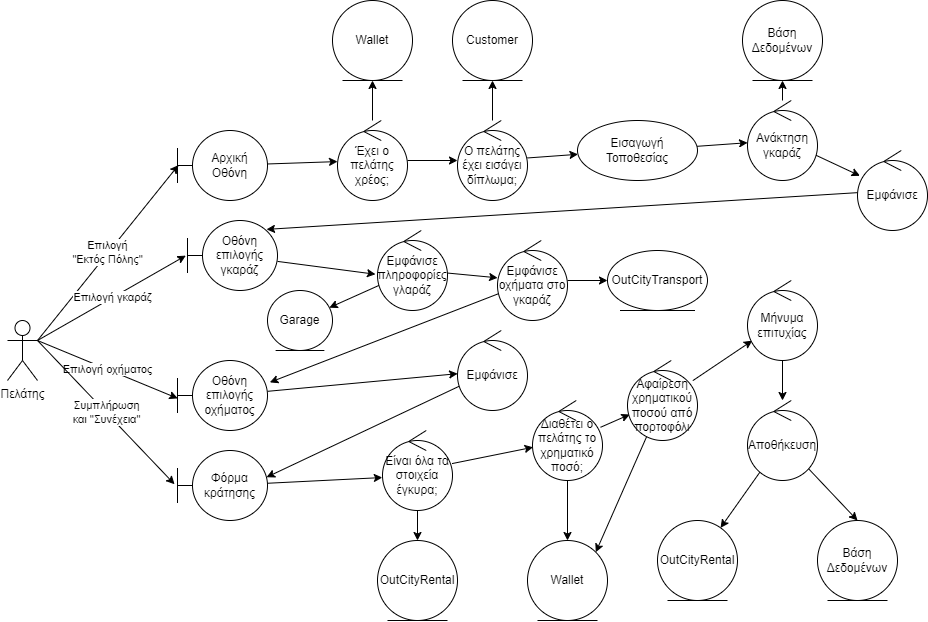

The diagram above was exported from draw.io. Its source (the exported page's mxGraphModel, read from the mxfile embedded in the PNG):
<mxGraphModel dx="1542" dy="878" grid="1" gridSize="10" guides="1" tooltips="1" connect="1" arrows="1" fold="1" page="1" pageScale="1" pageWidth="850" pageHeight="1100" math="0" shadow="0">
  <root>
    <mxCell id="0" />
    <mxCell id="1" parent="0" />
    <mxCell id="128" value="Επιλογή&lt;br&gt;&quot;Εκτός Πόλης&quot;" style="edgeStyle=none;html=1;exitX=1;exitY=0.3333333333333333;exitDx=0;exitDy=0;exitPerimeter=0;entryX=0.011;entryY=0.494;entryDx=0;entryDy=0;entryPerimeter=0;" parent="1" source="2" target="126" edge="1">
      <mxGeometry relative="1" as="geometry" />
    </mxCell>
    <mxCell id="148" value="Επιλογή γκαράζ" style="edgeStyle=none;html=1;exitX=1;exitY=0.3333333333333333;exitDx=0;exitDy=0;exitPerimeter=0;entryX=-0.019;entryY=0.502;entryDx=0;entryDy=0;entryPerimeter=0;" edge="1" parent="1" source="2" target="146">
      <mxGeometry relative="1" as="geometry" />
    </mxCell>
    <mxCell id="160" value="Επιλογή οχήματος" style="edgeStyle=none;html=1;exitX=1;exitY=0.3333333333333333;exitDx=0;exitDy=0;exitPerimeter=0;entryX=0.002;entryY=0.541;entryDx=0;entryDy=0;entryPerimeter=0;" edge="1" parent="1" source="2" target="157">
      <mxGeometry relative="1" as="geometry" />
    </mxCell>
    <mxCell id="165" value="Συμπλήρωση&lt;br&gt;και &quot;Συνέχεια&quot;" style="edgeStyle=none;html=1;exitX=1;exitY=0.3333333333333333;exitDx=0;exitDy=0;exitPerimeter=0;entryX=-0.033;entryY=0.482;entryDx=0;entryDy=0;entryPerimeter=0;" edge="1" parent="1" source="2" target="163">
      <mxGeometry relative="1" as="geometry" />
    </mxCell>
    <mxCell id="2" value="Πελάτης" style="shape=umlActor;verticalLabelPosition=bottom;verticalAlign=top;html=1;" parent="1" vertex="1">
      <mxGeometry x="110" y="600" width="30" height="60" as="geometry" />
    </mxCell>
    <mxCell id="131" value="" style="edgeStyle=none;html=1;" parent="1" source="126" target="129" edge="1">
      <mxGeometry relative="1" as="geometry" />
    </mxCell>
    <mxCell id="126" value="Αρχική Οθόνη" style="shape=umlBoundary;whiteSpace=wrap;html=1;" parent="1" vertex="1">
      <mxGeometry x="280" y="410" width="90" height="70" as="geometry" />
    </mxCell>
    <mxCell id="133" value="" style="edgeStyle=none;html=1;" edge="1" parent="1" source="129" target="132">
      <mxGeometry relative="1" as="geometry" />
    </mxCell>
    <mxCell id="135" value="" style="edgeStyle=none;html=1;" edge="1" parent="1" source="129" target="134">
      <mxGeometry relative="1" as="geometry" />
    </mxCell>
    <mxCell id="129" value="Έχει ο πελάτης χρέος;" style="ellipse;shape=umlControl;whiteSpace=wrap;html=1;" parent="1" vertex="1">
      <mxGeometry x="440" y="400" width="70" height="80" as="geometry" />
    </mxCell>
    <mxCell id="137" value="" style="edgeStyle=none;html=1;" edge="1" parent="1" source="132" target="136">
      <mxGeometry relative="1" as="geometry" />
    </mxCell>
    <mxCell id="139" value="" style="edgeStyle=none;html=1;" edge="1" parent="1" source="132" target="138">
      <mxGeometry relative="1" as="geometry" />
    </mxCell>
    <mxCell id="132" value="Ο πελάτης έχει εισάγει δίπλωμα;" style="ellipse;shape=umlControl;whiteSpace=wrap;html=1;" vertex="1" parent="1">
      <mxGeometry x="560" y="400" width="70" height="80" as="geometry" />
    </mxCell>
    <mxCell id="134" value="Wallet" style="ellipse;shape=umlEntity;whiteSpace=wrap;html=1;" vertex="1" parent="1">
      <mxGeometry x="435" y="280" width="80" height="80" as="geometry" />
    </mxCell>
    <mxCell id="136" value="Customer" style="ellipse;shape=umlEntity;whiteSpace=wrap;html=1;" vertex="1" parent="1">
      <mxGeometry x="555" y="280" width="80" height="80" as="geometry" />
    </mxCell>
    <mxCell id="143" value="" style="edgeStyle=none;html=1;" edge="1" parent="1" source="138" target="140">
      <mxGeometry relative="1" as="geometry" />
    </mxCell>
    <mxCell id="138" value="Εισαγωγή Τοποθεσίας" style="ellipse;whiteSpace=wrap;html=1;" vertex="1" parent="1">
      <mxGeometry x="680" y="400" width="120" height="60" as="geometry" />
    </mxCell>
    <mxCell id="142" value="" style="edgeStyle=none;html=1;" edge="1" parent="1" source="140" target="141">
      <mxGeometry relative="1" as="geometry" />
    </mxCell>
    <mxCell id="145" value="" style="edgeStyle=none;html=1;" edge="1" parent="1" source="140" target="144">
      <mxGeometry relative="1" as="geometry" />
    </mxCell>
    <mxCell id="140" value="Ανάκτηση γκαράζ" style="ellipse;shape=umlControl;whiteSpace=wrap;html=1;" vertex="1" parent="1">
      <mxGeometry x="850" y="380" width="70" height="80" as="geometry" />
    </mxCell>
    <mxCell id="141" value="Βάση Δεδομένων" style="ellipse;shape=umlEntity;whiteSpace=wrap;html=1;" vertex="1" parent="1">
      <mxGeometry x="845" y="280" width="80" height="80" as="geometry" />
    </mxCell>
    <mxCell id="147" style="edgeStyle=none;html=1;entryX=0.878;entryY=0.127;entryDx=0;entryDy=0;entryPerimeter=0;" edge="1" parent="1" source="144" target="146">
      <mxGeometry relative="1" as="geometry" />
    </mxCell>
    <mxCell id="144" value="Εμφάνισε" style="ellipse;shape=umlControl;whiteSpace=wrap;html=1;" vertex="1" parent="1">
      <mxGeometry x="960" y="430" width="70" height="80" as="geometry" />
    </mxCell>
    <mxCell id="150" style="edgeStyle=none;html=1;entryX=-0.029;entryY=0.547;entryDx=0;entryDy=0;entryPerimeter=0;" edge="1" parent="1" source="146" target="149">
      <mxGeometry relative="1" as="geometry" />
    </mxCell>
    <mxCell id="146" value="Οθόνη επιλογής γκαράζ" style="shape=umlBoundary;whiteSpace=wrap;html=1;" vertex="1" parent="1">
      <mxGeometry x="290" y="500" width="90" height="70" as="geometry" />
    </mxCell>
    <mxCell id="152" value="" style="edgeStyle=none;html=1;" edge="1" parent="1" source="149" target="151">
      <mxGeometry relative="1" as="geometry" />
    </mxCell>
    <mxCell id="154" value="" style="edgeStyle=none;html=1;" edge="1" parent="1" source="149" target="153">
      <mxGeometry relative="1" as="geometry" />
    </mxCell>
    <mxCell id="149" value="Εμφάνισε πληροφορίες&lt;br&gt;γλαράζ" style="ellipse;shape=umlControl;whiteSpace=wrap;html=1;" vertex="1" parent="1">
      <mxGeometry x="480" y="510" width="70" height="80" as="geometry" />
    </mxCell>
    <mxCell id="151" value="Garage" style="ellipse;shape=umlEntity;whiteSpace=wrap;html=1;" vertex="1" parent="1">
      <mxGeometry x="370" y="570" width="65" height="60" as="geometry" />
    </mxCell>
    <mxCell id="156" value="" style="edgeStyle=none;html=1;" edge="1" parent="1" source="153" target="155">
      <mxGeometry relative="1" as="geometry" />
    </mxCell>
    <mxCell id="159" style="edgeStyle=none;html=1;entryX=1.026;entryY=0.312;entryDx=0;entryDy=0;entryPerimeter=0;" edge="1" parent="1" source="153" target="157">
      <mxGeometry relative="1" as="geometry" />
    </mxCell>
    <mxCell id="153" value="Εμφάνισε οχήματα στο γκαράζ" style="ellipse;shape=umlControl;whiteSpace=wrap;html=1;" vertex="1" parent="1">
      <mxGeometry x="600" y="520" width="70" height="80" as="geometry" />
    </mxCell>
    <mxCell id="155" value="OutCityTransport" style="ellipse;shape=umlEntity;whiteSpace=wrap;html=1;" vertex="1" parent="1">
      <mxGeometry x="710" y="530" width="100" height="60" as="geometry" />
    </mxCell>
    <mxCell id="162" value="" style="edgeStyle=none;html=1;" edge="1" parent="1" source="157" target="161">
      <mxGeometry relative="1" as="geometry" />
    </mxCell>
    <mxCell id="157" value="Οθόνη επιλογής οχήματος" style="shape=umlBoundary;whiteSpace=wrap;html=1;" vertex="1" parent="1">
      <mxGeometry x="280" y="640" width="90" height="70" as="geometry" />
    </mxCell>
    <mxCell id="164" style="edgeStyle=none;html=1;entryX=0.989;entryY=0.382;entryDx=0;entryDy=0;entryPerimeter=0;" edge="1" parent="1" source="161" target="163">
      <mxGeometry relative="1" as="geometry" />
    </mxCell>
    <mxCell id="161" value="Εμφάνισε" style="ellipse;shape=umlControl;whiteSpace=wrap;html=1;" vertex="1" parent="1">
      <mxGeometry x="560" y="610" width="70" height="80" as="geometry" />
    </mxCell>
    <mxCell id="167" style="edgeStyle=none;html=1;entryX=-0.003;entryY=0.588;entryDx=0;entryDy=0;entryPerimeter=0;" edge="1" parent="1" source="163" target="166">
      <mxGeometry relative="1" as="geometry" />
    </mxCell>
    <mxCell id="163" value="Φόρμα κράτησης" style="shape=umlBoundary;whiteSpace=wrap;html=1;" vertex="1" parent="1">
      <mxGeometry x="280" y="730" width="90" height="70" as="geometry" />
    </mxCell>
    <mxCell id="169" value="" style="edgeStyle=none;html=1;" edge="1" parent="1" source="166" target="168">
      <mxGeometry relative="1" as="geometry" />
    </mxCell>
    <mxCell id="171" value="" style="edgeStyle=none;html=1;" edge="1" parent="1" source="166" target="170">
      <mxGeometry relative="1" as="geometry" />
    </mxCell>
    <mxCell id="166" value="Είναι όλα τα στοιχεία έγκυρα;" style="ellipse;shape=umlControl;whiteSpace=wrap;html=1;" vertex="1" parent="1">
      <mxGeometry x="485" y="710" width="70" height="80" as="geometry" />
    </mxCell>
    <mxCell id="173" value="" style="edgeStyle=none;html=1;" edge="1" parent="1" source="168" target="172">
      <mxGeometry relative="1" as="geometry" />
    </mxCell>
    <mxCell id="175" value="" style="edgeStyle=none;html=1;" edge="1" parent="1" source="168" target="174">
      <mxGeometry relative="1" as="geometry" />
    </mxCell>
    <mxCell id="168" value="Διαθέτει ο πελάτης το χρηματικό ποσό;" style="ellipse;shape=umlControl;whiteSpace=wrap;html=1;" vertex="1" parent="1">
      <mxGeometry x="635" y="680" width="70" height="80" as="geometry" />
    </mxCell>
    <mxCell id="170" value="OutCityRental" style="ellipse;shape=umlEntity;whiteSpace=wrap;html=1;" vertex="1" parent="1">
      <mxGeometry x="480" y="820" width="80" height="80" as="geometry" />
    </mxCell>
    <mxCell id="172" value="Wallet" style="ellipse;shape=umlEntity;whiteSpace=wrap;html=1;" vertex="1" parent="1">
      <mxGeometry x="630" y="820" width="80" height="80" as="geometry" />
    </mxCell>
    <mxCell id="176" style="edgeStyle=none;html=1;entryX=1;entryY=0;entryDx=0;entryDy=0;" edge="1" parent="1" source="174" target="172">
      <mxGeometry relative="1" as="geometry" />
    </mxCell>
    <mxCell id="178" value="" style="edgeStyle=none;html=1;" edge="1" parent="1" source="174" target="177">
      <mxGeometry relative="1" as="geometry" />
    </mxCell>
    <mxCell id="174" value="Αφαίρεση χρηματικού ποσού από πορτοφόλι" style="ellipse;shape=umlControl;whiteSpace=wrap;html=1;" vertex="1" parent="1">
      <mxGeometry x="730" y="640" width="70" height="80" as="geometry" />
    </mxCell>
    <mxCell id="180" value="" style="edgeStyle=none;html=1;" edge="1" parent="1" source="177" target="179">
      <mxGeometry relative="1" as="geometry" />
    </mxCell>
    <mxCell id="177" value="Μήνυμα επιτυχίας" style="ellipse;shape=umlControl;whiteSpace=wrap;html=1;" vertex="1" parent="1">
      <mxGeometry x="850" y="560" width="70" height="80" as="geometry" />
    </mxCell>
    <mxCell id="182" value="" style="edgeStyle=none;html=1;" edge="1" parent="1" source="179" target="181">
      <mxGeometry relative="1" as="geometry" />
    </mxCell>
    <mxCell id="184" style="edgeStyle=none;html=1;entryX=0.5;entryY=0;entryDx=0;entryDy=0;" edge="1" parent="1" source="179" target="183">
      <mxGeometry relative="1" as="geometry" />
    </mxCell>
    <mxCell id="179" value="Αποθήκευση" style="ellipse;shape=umlControl;whiteSpace=wrap;html=1;" vertex="1" parent="1">
      <mxGeometry x="850" y="680" width="70" height="80" as="geometry" />
    </mxCell>
    <mxCell id="181" value="OutCityRental" style="ellipse;shape=umlEntity;whiteSpace=wrap;html=1;" vertex="1" parent="1">
      <mxGeometry x="760" y="800" width="80" height="80" as="geometry" />
    </mxCell>
    <mxCell id="183" value="Βάση Δεδομένων" style="ellipse;shape=umlEntity;whiteSpace=wrap;html=1;" vertex="1" parent="1">
      <mxGeometry x="920" y="800" width="80" height="80" as="geometry" />
    </mxCell>
  </root>
</mxGraphModel>